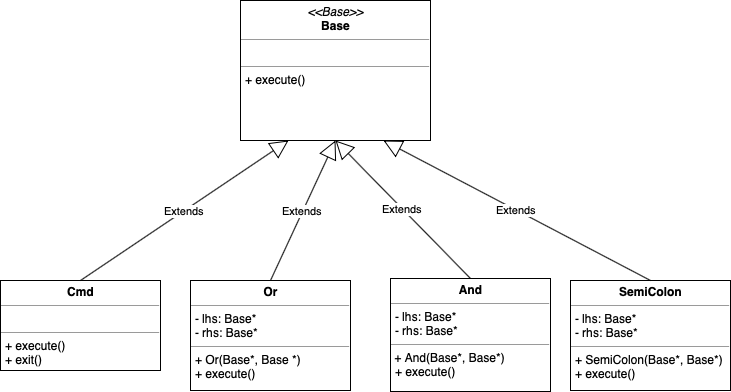

The diagram above was exported from draw.io. Its source (the exported page's mxGraphModel, read from the mxfile embedded in the PNG):
<mxGraphModel dx="681" dy="712" grid="1" gridSize="10" guides="1" tooltips="1" connect="1" arrows="1" fold="1" page="1" pageScale="1" pageWidth="850" pageHeight="1100" math="0" shadow="0">
  <root>
    <mxCell id="0" />
    <mxCell id="1" parent="0" />
    <mxCell id="2O-bnfG34cvCmg-u7uLw-15" value="&lt;p style=&quot;margin: 0px ; margin-top: 4px ; text-align: center&quot;&gt;&lt;i&gt;&amp;lt;&amp;lt;Base&amp;gt;&amp;gt;&lt;/i&gt;&lt;br&gt;&lt;b&gt;Base&lt;/b&gt;&lt;/p&gt;&lt;hr size=&quot;1&quot;&gt;&lt;p style=&quot;margin: 0px ; margin-left: 4px&quot;&gt;&lt;br&gt;&lt;/p&gt;&lt;hr size=&quot;1&quot;&gt;&lt;p style=&quot;margin: 0px ; margin-left: 4px&quot;&gt;+ execute()&lt;/p&gt;" style="verticalAlign=top;align=left;overflow=fill;fontSize=12;fontFamily=Helvetica;html=1;" parent="1" vertex="1">
      <mxGeometry x="290" y="260" width="190" height="140" as="geometry" />
    </mxCell>
    <mxCell id="2O-bnfG34cvCmg-u7uLw-21" value="&lt;p style=&quot;margin: 0px ; margin-top: 4px ; text-align: center&quot;&gt;&lt;b&gt;Or&lt;/b&gt;&lt;/p&gt;&lt;hr size=&quot;1&quot;&gt;&lt;p style=&quot;margin: 0px ; margin-left: 4px&quot;&gt;- lhs: Base*&lt;/p&gt;&lt;p style=&quot;margin: 0px ; margin-left: 4px&quot;&gt;- rhs: Base*&lt;/p&gt;&lt;hr size=&quot;1&quot;&gt;&lt;p style=&quot;margin: 0px ; margin-left: 4px&quot;&gt;+ Or(Base*, Base *)&lt;/p&gt;&lt;p style=&quot;margin: 0px ; margin-left: 4px&quot;&gt;+ execute()&lt;/p&gt;" style="verticalAlign=top;align=left;overflow=fill;fontSize=12;fontFamily=Helvetica;html=1;" parent="1" vertex="1">
      <mxGeometry x="240" y="540" width="160" height="110" as="geometry" />
    </mxCell>
    <mxCell id="2O-bnfG34cvCmg-u7uLw-22" value="&lt;p style=&quot;margin: 0px ; margin-top: 4px ; text-align: center&quot;&gt;&lt;b&gt;And&lt;/b&gt;&lt;/p&gt;&lt;hr size=&quot;1&quot;&gt;&lt;p style=&quot;margin: 0px ; margin-left: 4px&quot;&gt;- lhs: Base*&lt;/p&gt;&lt;p style=&quot;margin: 0px ; margin-left: 4px&quot;&gt;- rhs: Base*&lt;/p&gt;&lt;hr size=&quot;1&quot;&gt;&amp;nbsp;+ And(Base*, Base*)&lt;br&gt;&lt;p style=&quot;margin: 0px ; margin-left: 4px&quot;&gt;+ execute()&lt;/p&gt;" style="verticalAlign=top;align=left;overflow=fill;fontSize=12;fontFamily=Helvetica;html=1;" parent="1" vertex="1">
      <mxGeometry x="440" y="538" width="160" height="113" as="geometry" />
    </mxCell>
    <mxCell id="2O-bnfG34cvCmg-u7uLw-23" value="&lt;p style=&quot;margin: 0px ; margin-top: 4px ; text-align: center&quot;&gt;&lt;b&gt;SemiColon&lt;/b&gt;&lt;/p&gt;&lt;hr size=&quot;1&quot;&gt;&lt;p style=&quot;margin: 0px ; margin-left: 4px&quot;&gt;- lhs: Base*&lt;/p&gt;&lt;p style=&quot;margin: 0px ; margin-left: 4px&quot;&gt;- rhs: Base*&lt;/p&gt;&lt;hr size=&quot;1&quot;&gt;&lt;p style=&quot;margin: 0px ; margin-left: 4px&quot;&gt;+ SemiColon(Base*, Base*)&lt;/p&gt;&lt;p style=&quot;margin: 0px ; margin-left: 4px&quot;&gt;+ execute()&lt;/p&gt;" style="verticalAlign=top;align=left;overflow=fill;fontSize=12;fontFamily=Helvetica;html=1;" parent="1" vertex="1">
      <mxGeometry x="620" y="540" width="160" height="110" as="geometry" />
    </mxCell>
    <mxCell id="2O-bnfG34cvCmg-u7uLw-24" value="&lt;p style=&quot;margin: 0px ; margin-top: 4px ; text-align: center&quot;&gt;&lt;b&gt;Cmd&lt;/b&gt;&lt;/p&gt;&lt;hr size=&quot;1&quot;&gt;&lt;p style=&quot;margin: 0px ; margin-left: 4px&quot;&gt;&lt;br&gt;&lt;/p&gt;&lt;hr size=&quot;1&quot;&gt;&lt;p style=&quot;margin: 0px ; margin-left: 4px&quot;&gt;+ execute()&lt;/p&gt;&lt;p style=&quot;margin: 0px ; margin-left: 4px&quot;&gt;+ exit()&lt;/p&gt;" style="verticalAlign=top;align=left;overflow=fill;fontSize=12;fontFamily=Helvetica;html=1;" parent="1" vertex="1">
      <mxGeometry x="50" y="540" width="160" height="90" as="geometry" />
    </mxCell>
    <mxCell id="2O-bnfG34cvCmg-u7uLw-31" value="Extends" style="endArrow=block;endSize=16;endFill=0;html=1;exitX=0.5;exitY=0;exitDx=0;exitDy=0;entryX=0.25;entryY=1;entryDx=0;entryDy=0;" parent="1" source="2O-bnfG34cvCmg-u7uLw-24" target="2O-bnfG34cvCmg-u7uLw-15" edge="1">
      <mxGeometry width="160" relative="1" as="geometry">
        <mxPoint x="110" y="503.5" as="sourcePoint" />
        <mxPoint x="385" y="400" as="targetPoint" />
      </mxGeometry>
    </mxCell>
    <mxCell id="arT2NDYu9t9r0NZTKeDj-8" value="Extends" style="endArrow=block;endSize=16;endFill=0;html=1;exitX=0.5;exitY=0;exitDx=0;exitDy=0;entryX=0.5;entryY=1;entryDx=0;entryDy=0;" parent="1" source="2O-bnfG34cvCmg-u7uLw-21" target="2O-bnfG34cvCmg-u7uLw-15" edge="1">
      <mxGeometry width="160" relative="1" as="geometry">
        <mxPoint x="380" y="670" as="sourcePoint" />
        <mxPoint x="520" y="630" as="targetPoint" />
      </mxGeometry>
    </mxCell>
    <mxCell id="arT2NDYu9t9r0NZTKeDj-9" value="Extends" style="endArrow=block;endSize=16;endFill=0;html=1;exitX=0.5;exitY=0;exitDx=0;exitDy=0;entryX=0.5;entryY=1;entryDx=0;entryDy=0;" parent="1" source="2O-bnfG34cvCmg-u7uLw-22" target="2O-bnfG34cvCmg-u7uLw-15" edge="1">
      <mxGeometry width="160" relative="1" as="geometry">
        <mxPoint x="570" y="680" as="sourcePoint" />
        <mxPoint x="560" y="630" as="targetPoint" />
      </mxGeometry>
    </mxCell>
    <mxCell id="arT2NDYu9t9r0NZTKeDj-10" value="Extends" style="endArrow=block;endSize=16;endFill=0;html=1;exitX=0.5;exitY=0;exitDx=0;exitDy=0;entryX=0.75;entryY=1;entryDx=0;entryDy=0;" parent="1" source="2O-bnfG34cvCmg-u7uLw-23" target="2O-bnfG34cvCmg-u7uLw-15" edge="1">
      <mxGeometry width="160" relative="1" as="geometry">
        <mxPoint x="760" y="670" as="sourcePoint" />
        <mxPoint x="600" y="630" as="targetPoint" />
      </mxGeometry>
    </mxCell>
  </root>
</mxGraphModel>